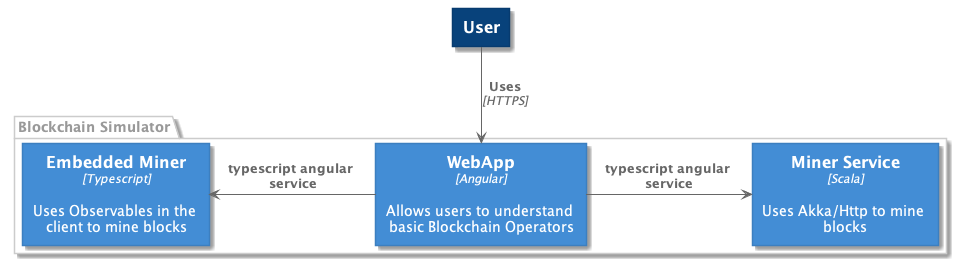

The diagram above was rendered by PlantUML. Its source (embedded in the PNG):
@startuml "BC-Architecture-Runtime"




skinparam defaultTextAlignment center

skinparam wrapWidth 200
skinparam maxMessageSize 150

skinparam rectangle {
    StereotypeFontSize 12
}

skinparam Arrow {
    Color #666666
    FontColor #666666
    FontSize 12
}

skinparam rectangle<<person>> {
    StereotypeFontColor #FFFFFF
    FontColor #FFFFFF
    BackgroundColor #08427B
    BorderColor #073B6F
}

skinparam rectangle<<container>> {
    StereotypeFontColor #FFFFFF
    FontColor #FFFFFF
    BackgroundColor #438DD5
    BorderColor #3C7FC0
}

skinparam rectangle<<system>> {
    StereotypeFontColor #FFFFFF
    FontColor #FFFFFF
    BackgroundColor #999999
    BorderColor #8A8A8A
}

skinparam package<<boundary>> {
    StereotypeFontSize 0
    FontColor #999999
    BorderColor #cccccc
}





















top to bottom direction

rectangle "==User" <<person>> as admin
    package "Blockchain Simulator" <<boundary>> as c1 {
        hide stereotype

        rectangle "==WebApp\n//<size:12>[Angular]</size>//\n\n Allows users to understand basic Blockchain Operators" <<container>> as wa

        rectangle "==Embedded Miner\n//<size:12>[Typescript]</size>//\n\n Uses Observables in the client to mine blocks" <<container>> as wa_miner

        rectangle "==Miner Service\n//<size:12>[Scala]</size>//\n\n Uses Akka/Http to mine blocks" <<container>> as scala_ws

        wa -LEFT-> wa_miner : "===typescript angular service"
        wa -RIGHT-> scala_ws : "===typescript angular service"
    }
admin --> wa : "===Uses\n//<size:12>[HTTPS]</size>//"
@enduml